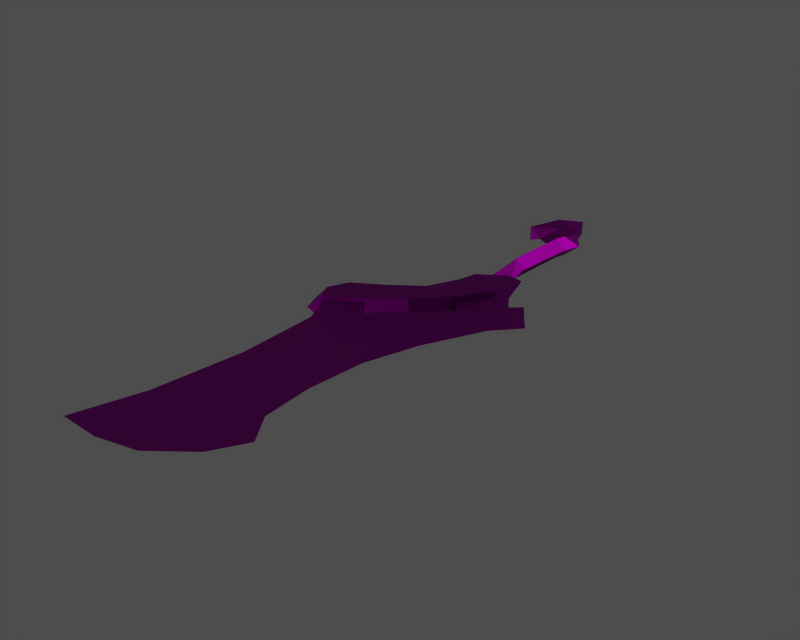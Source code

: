 # Source: i004004.blend  (saved by Blender 3.6.13; exported with 4.5.12 LTS)
import bpy
from mathutils import Matrix  # noqa: F401  (used for matrix-valued properties, if any)

bpy.ops.wm.read_factory_settings(use_empty=True)
scene = bpy.context.scene
scene.name = '1'

# ---- collections
col_collection_1 = bpy.data.collections.new('Collection 1'); scene.collection.children.link(col_collection_1)

# ---- images (referenced by path relative to the original .blend; pixels are not part of the script)
import os
ASSET_DIR = os.environ.get("B2B_ASSET_DIR", "")  # directory of the original .blend (textures are referenced by path, not embedded)
HERE = os.path.dirname(os.path.abspath(__file__))  # packed textures are extracted next to this script under _unpacked/

def load_image(name, relpath, width, height, colorspace="sRGB"):
    """Load a texture the original file referenced (path relative to the .blend, or extracted next to this script)."""
    p = next((c for c in (os.path.join(HERE, relpath), os.path.join(ASSET_DIR, relpath)) if relpath and os.path.exists(c)), "")
    if p:
        img = bpy.data.images.load(p, check_existing=True)
        img.name = name
    else:  # same state as the original file: an image datablock whose file is absent (Cycles renders it pink)
        img = bpy.data.images.new(name, width, height)
        img.source = "FILE"
        img.filepath = "//" + (relpath or name)
    img.colorspace_settings.name = colorspace
    return img
img_i004004_diff_0 = load_image('i004004_diff_0', 'item00030.dds', 1024, 1024, 'Non-Color')
img_i004004_norm_0 = load_image('i004004_norm_0', 'item00030_n.dds', 1024, 1024, 'Non-Color')
img_i004004_spec_0 = load_image('i004004_spec_0', 'item00030_sp.dds', 1024, 1024, 'Non-Color')

# ---- materials (node trees are filled in below, after node groups)
mat_i004004_mat_001 = bpy.data.materials.new('i004004_mat.001')

# ---- material node trees
mat_i004004_mat_001.use_nodes = True; mat_i004004_mat_001.node_tree.nodes.clear()
_N = mat_i004004_mat_001.node_tree.nodes; _L = mat_i004004_mat_001.node_tree.links
n0 = _N.new('ShaderNodeBsdfPrincipled'); n0.name = 'Principled BSDF'; n0.location = (0, 0)
n0.distribution = 'GGX'
n0.subsurface_method = 'RANDOM_WALK_SKIN'
n0.inputs[3].default_value = 1.45
n0.inputs[27].default_value = (0.0, 0.0, 0.0, 1.0)
n0.inputs[28].default_value = 1.0
n1 = _N.new('ShaderNodeOutputMaterial'); n1.name = 'Material Output'; n1.location = (0, 0)
n2 = _N.new('ShaderNodeTexImage'); n2.name = 'Image Texture'; n2.location = (0, 0)
n2.image = img_i004004_diff_0
n3 = _N.new('ShaderNodeUVMap'); n3.name = 'UV Map'; n3.location = (0, 0)
n4 = _N.new('ShaderNodeTexImage'); n4.name = 'Image Texture.001'; n4.location = (0, 0)
n4.image = img_i004004_norm_0
n5 = _N.new('ShaderNodeNormalMap'); n5.name = 'Normal Map'; n5.location = (0, 0)
n6 = _N.new('ShaderNodeUVMap'); n6.name = 'UV Map.001'; n6.location = (0, 0)
n7 = _N.new('ShaderNodeTexImage'); n7.name = 'Image Texture.002'; n7.location = (0, 0)
n7.image = img_i004004_spec_0
n8 = _N.new('ShaderNodeUVMap'); n8.name = 'UV Map.002'; n8.location = (0, 0)
_L.new(n0.outputs[0], n1.inputs[0])
_L.new(n2.outputs[0], n0.inputs[0])
_L.new(n3.outputs[0], n2.inputs[0])
_L.new(n4.outputs[0], n5.inputs[1])
_L.new(n5.outputs[0], n0.inputs[5])
_L.new(n6.outputs[0], n4.inputs[0])
_L.new(n7.outputs[0], n0.inputs[13])
_L.new(n8.outputs[0], n7.inputs[0])
n1.is_active_output = True

# ---- meshes
me_i004004 = bpy.data.meshes.new('i004004')
me_i004004.from_pydata([(-19.01, -119.3, -0.02918), (-30.13, -118.7, -0.02918), (-23.68, -101.8, -0.851), (-8.225, -117.0, -0.02917), (1.93, -109.1, -0.02916), (15.5, -18.4, -1.195), (20.75, -25.57, -0.02908), (14.62, -32.3, -0.02908), (9.221, -24.52, -1.284), (0.1021, -26.32, -1.958), (6.44, -14.64, -1.958), (7.428, -23.78, -1.431), (4.673, -30.57, -1.369), (6.991, -48.15, -0.0291), (-3.927, -37.56, -1.369), (-11.99, -45.98, -1.369), (2.356, -62.65, -0.02912), (-23.24, -48.08, -1.958), (-15.0, -41.57, -1.958), (-20.3, -55.8, -1.462), (0.8615, -78.49, -0.02913), (-20.08, -77.89, -1.285), (1.758, -92.25, -0.02915), (7.005, -100.3, -0.02915), (6.44, -14.64, -1.958), (6.44, -14.64, 1.9), (7.428, -23.78, 1.373), (7.428, -23.78, -1.431), (4.673, -30.57, -1.369), (4.673, -30.57, 1.311), (0.1021, -26.32, 1.9), (0.1021, -26.32, -1.958), (4.673, -30.57, -1.369), (-3.927, -37.56, -1.369), (-3.927, -37.56, 1.311), (4.673, -30.57, 1.311), (-15.0, -41.57, -1.958), (-15.0, -41.57, 1.9), (-11.99, -45.98, 1.311), (-11.99, -45.98, -1.369), (-20.3, -55.8, -1.462), (-20.3, -55.8, 1.404), (-23.24, -48.08, 1.9), (-23.24, -48.08, 1.9), (-23.24, -48.08, -1.958), (-20.3, -55.8, -1.462), (-20.08, -77.89, -1.285), (-20.08, -77.89, 1.226), (-20.3, -55.8, 1.404), (-20.3, -55.8, -1.462), (-23.68, -101.8, -0.851), (-23.68, -101.8, 0.7926), (-20.08, -77.89, 1.226), (-20.08, -77.89, -1.285), (-23.68, -101.8, -0.851), (-30.13, -118.7, -0.02918), (-23.68, -101.8, 0.7926), (15.5, -18.4, -1.195), (15.5, -18.4, 1.137), (20.75, -25.57, -0.02908), (9.221, -24.52, -1.284), (9.221, -24.52, 1.226), (15.5, -18.4, 1.137), (15.5, -18.4, -1.195), (7.428, -23.78, -1.431), (7.428, -23.78, 1.373), (9.221, -24.52, 1.226), (9.221, -24.52, -1.284), (14.62, -32.3, -0.02908), (15.5, -18.4, 1.137), (9.221, -24.52, 1.226), (4.673, -30.57, 1.311), (9.221, -24.52, 1.226), (7.428, -23.78, 1.373), (-23.68, -101.8, 0.7926), (7.005, -100.3, -0.02915), (1.758, -92.25, -0.02915), (-20.08, -77.89, 1.226), (1.758, -92.25, -0.02915), (0.8615, -78.49, -0.02913), (-23.68, -101.8, 0.7926), (-19.01, -119.3, -0.02918), (-8.225, -117.0, -0.02917), (-23.68, -101.8, 0.7926), (-30.13, -118.7, -0.02918), (-19.01, -119.3, -0.02918), (-15.0, -41.57, 1.9), (-23.24, -48.08, 1.9), (-20.3, -55.8, 1.404), (0.8615, -78.49, -0.02913), (-20.3, -55.8, 1.404), (-20.08, -77.89, 1.226), (-3.927, -37.56, 1.311), (-11.99, -45.98, 1.311), (6.991, -48.15, -0.0291), (6.44, -14.64, 1.9), (0.1021, -26.32, 1.9), (4.673, -30.57, 1.311), (6.44, -14.64, 1.9), (4.673, -30.57, 1.311), (7.428, -23.78, 1.373), (-3.927, -37.56, -1.369), (-11.99, -45.98, -1.369), (-11.99, -45.98, 1.311), (-3.927, -37.56, 1.311), (5.602, -12.27, -3.25), (8.419, -14.44, -3.25), (2.627, -26.16, -3.25), (-2.34, -14.21, -3.25), (4.967, -9.362, -3.25), (-3.528, -19.2, -3.25), (5.381, -4.34, 1.715e-05), (4.967, -9.362, -3.25), (-2.34, -14.21, -3.25), (-2.34, -14.21, -3.25), (-7.676, -13.57, 6.89e-06), (5.381, -4.34, 1.715e-05), (-7.676, -13.57, 6.89e-06), (-2.34, -14.21, -3.25), (-3.528, -19.2, -3.25), (-3.528, -19.2, -3.25), (-6.513, -17.8, 2.69e-06), (-7.676, -13.57, 6.89e-06), (-6.513, -17.8, 2.69e-06), (-3.528, -19.2, -3.25), (-7.388, -27.51, -3.25), (-7.388, -27.51, -3.25), (-9.9, -25.59, -5.309e-06), (-6.513, -17.8, 2.69e-06), (-9.9, -25.59, -5.309e-06), (-7.388, -27.51, -3.25), (-14.75, -32.97, -3.236), (-14.75, -32.97, -3.236), (-17.14, -31.26, -1.176e-05), (-9.9, -25.59, -5.309e-06), (-17.14, -31.26, -1.176e-05), (-14.75, -32.97, -3.236), (-23.6, -38.38, -3.25), (-23.6, -38.38, -3.25), (-25.78, -36.47, -1.747e-05), (-17.14, -31.26, -1.176e-05), (-25.78, -36.47, -1.747e-05), (-23.6, -38.38, -3.25), (-26.02, -43.67, -3.25), (-26.02, -43.67, -3.25), (-28.99, -44.54, -2.588e-05), (-25.78, -36.47, -1.747e-05), (-28.99, -44.54, -2.588e-05), (-26.02, -43.67, -3.25), (-23.55, -48.58, -3.25), (-23.55, -48.58, -3.25), (-26.83, -50.22, -3.119e-05), (-28.99, -44.54, -2.588e-05), (4.967, -9.362, -3.25), (5.381, -4.34, 1.715e-05), (4.967, -9.362, 3.25), (5.381, -4.34, 1.715e-05), (-7.676, -13.57, 6.89e-06), (-2.34, -14.21, 3.25), (-2.34, -14.21, 3.25), (4.967, -9.362, 3.25), (5.381, -4.34, 1.715e-05), (-7.676, -13.57, 6.89e-06), (-6.513, -17.8, 2.69e-06), (-3.528, -19.2, 3.25), (-3.528, -19.2, 3.25), (-2.34, -14.21, 3.25), (-7.676, -13.57, 6.89e-06), (-6.513, -17.8, 2.69e-06), (-9.9, -25.59, -5.309e-06), (-7.388, -27.51, 3.25), (-7.388, -27.51, 3.25), (-3.528, -19.2, 3.25), (-6.513, -17.8, 2.69e-06), (4.967, -9.362, 3.25), (-2.34, -14.21, 3.25), (-3.528, -19.2, 3.25), (5.602, -12.27, 3.25), (8.419, -14.44, 3.25), (2.627, -26.16, 3.25), (-25.78, -36.47, -1.747e-05), (-28.99, -44.54, -2.588e-05), (-26.02, -43.67, 3.25), (-26.02, -43.67, 3.25), (-23.6, -38.38, 3.25), (-25.78, -36.47, -1.747e-05), (-28.99, -44.54, -2.588e-05), (-26.83, -50.22, -3.119e-05), (-23.55, -48.58, 3.25), (-23.55, -48.58, 3.25), (-26.02, -43.67, 3.25), (-28.99, -44.54, -2.588e-05), (-23.55, -48.58, -3.25), (-6.086, -36.24, -3.25), (-6.086, -36.24, 3.25), (-23.55, -48.58, 3.25), (-6.086, -36.24, -3.25), (2.627, -26.16, -3.25), (2.627, -26.16, 3.25), (-6.086, -36.24, 3.25), (8.419, -14.44, -3.25), (5.602, -12.27, -3.25), (5.602, -12.27, 3.25), (8.419, -14.44, 3.25), (-6.086, -36.24, -3.25), (-14.75, -32.97, -3.236), (-7.388, -27.51, -3.25), (-23.55, -48.58, -3.25), (-26.02, -43.67, -3.25), (-23.6, -38.38, -3.25), (-17.14, -31.26, -1.176e-05), (-25.78, -36.47, -1.747e-05), (-23.6, -38.38, 3.25), (-14.75, -32.96, 3.25), (-7.388, -27.51, 3.25), (-6.086, -36.24, 3.25), (-26.02, -43.67, 3.25), (-23.55, -48.58, 3.25), (-9.9, -25.59, -5.309e-06), (2.627, -26.16, -3.25), (8.419, -14.44, -3.25), (8.419, -14.44, 3.25), (2.627, -26.16, 3.25), (-23.55, -48.58, 3.25), (-26.83, -50.22, -3.119e-05), (-23.55, -48.58, -3.25), (4.967, -9.362, 3.25), (5.602, -12.27, 3.25), (5.602, -12.27, -3.25), (4.967, -9.362, -3.25), (-6.535, 22.25, -0.02904), (-8.379, 20.14, -0.02904), (-11.1, 24.58, -1.802), (-6.521, 31.81, -2.839), (-2.848, 26.11, -2.839), (0.8389, 29.97, -1.148), (0.8389, 29.97, 1.09), (4.828, 24.67, -0.02903), (-1.707, 36.94, -1.802), (-1.707, 36.94, 1.744), (0.8389, 29.97, 1.09), (0.8389, 29.97, -1.148), (-6.521, 31.81, -2.839), (-6.521, 31.81, 2.781), (-1.707, 36.94, 1.744), (-1.707, 36.94, -1.802), (-11.1, 24.58, -1.802), (-11.1, 24.58, 1.744), (-6.521, 31.81, 2.781), (-6.521, 31.81, -2.839), (-11.1, 24.58, -1.802), (-8.379, 20.14, -0.02904), (-11.1, 24.58, 1.744), (-2.848, 26.11, 2.781), (-6.535, 22.25, -0.02904), (-2.371, 20.23, -0.02904), (-2.371, 20.23, -0.02904), (1.229, 22.45, 2.781), (-2.848, 26.11, 2.781), (0.7627, -10.24, -2.839), (-2.301, -12.81, -0.02907), (-2.603, 1.632, -0.02906), (-0.408, 1.791, -2.839), (0.4385, 19.97, -2.839), (-2.371, 20.23, -0.02904), (1.229, 22.45, -2.839), (0.8389, 29.97, 1.09), (-1.707, 36.94, 1.744), (-6.521, 31.81, 2.781), (-6.521, 31.81, 2.781), (-2.848, 26.11, 2.781), (0.8389, 29.97, 1.09), (1.229, 22.45, 2.781), (0.4385, 19.97, 2.781), (3.248, 19.7, -0.02904), (4.828, 24.67, -0.02903), (-0.408, 1.791, 2.781), (0.7627, -10.24, 2.781), (3.826, -7.67, -0.02907), (3.826, -7.67, -0.02907), (1.787, 1.95, -0.02906), (-0.408, 1.791, 2.781), (0.4385, 19.97, 2.781), (-0.408, 1.791, 2.781), (1.787, 1.95, -0.02906), (1.787, 1.95, -0.02906), (3.248, 19.7, -0.02904), (0.4385, 19.97, 2.781), (1.229, 22.45, 2.781), (4.828, 24.67, -0.02903), (0.8389, 29.97, 1.09), (0.8389, 29.97, 1.09), (-2.848, 26.11, 2.781), (1.229, 22.45, 2.781), (1.787, 1.95, -0.02906), (3.826, -7.67, -0.02907), (3.248, 19.7, -0.02904), (0.8389, 29.97, -1.148), (4.828, 24.67, -0.02903), (1.229, 22.45, 2.781), (-2.371, 20.23, -0.02904), (0.4385, 19.97, 2.781), (-2.603, 1.632, -0.02906), (-2.301, -12.81, -0.02907), (0.7627, -10.24, 2.781), (0.7627, -10.24, 2.781), (-0.408, 1.791, 2.781), (-2.603, 1.632, -0.02906), (0.4385, 19.97, 2.781), (-2.371, 20.23, -0.02904), (-2.603, 1.632, -0.02906), (-2.603, 1.632, -0.02906), (-0.408, 1.791, 2.781), (0.4385, 19.97, 2.781), (-11.1, 24.58, 1.744), (-8.379, 20.14, -0.02904), (-6.535, 22.25, -0.02904), (-11.1, 24.58, 1.744), (-6.535, 22.25, -0.02904), (-2.848, 26.11, 2.781), (-6.521, 31.81, 2.781), (-11.1, 24.58, 1.744), (-2.848, 26.11, 2.781), (-1.707, 36.94, -1.802), (-8.225, -117.0, -0.02917), (1.93, -109.1, -0.02916), (-23.68, -101.8, 0.7926), (-23.68, -101.8, 0.7926), (1.93, -109.1, -0.02916), (7.005, -100.3, -0.02915), (2.356, -62.65, -0.02912), (-11.99, -45.98, 1.311), (-20.3, -55.8, 1.404), (-11.99, -45.98, 1.311), (-15.0, -41.57, 1.9), (-20.3, -55.8, 1.404), (6.991, -48.15, -0.0291), (4.673, -30.57, 1.311), (-3.927, -37.56, 1.311), (6.991, -48.15, -0.0291), (14.62, -32.3, -0.02908), (4.673, -30.57, 1.311), (4.673, -30.57, 1.311), (14.62, -32.3, -0.02908), (9.221, -24.52, 1.226), (-20.08, -77.89, 1.226), (-23.68, -101.8, 0.7926), (1.758, -92.25, -0.02915), (0.8615, -78.49, -0.02913), (2.356, -62.65, -0.02912), (-20.3, -55.8, 1.404), (2.356, -62.65, -0.02912), (6.991, -48.15, -0.0291), (-11.99, -45.98, 1.311), (14.62, -32.3, -0.02908), (20.75, -25.57, -0.02908), (15.5, -18.4, 1.137)], [], [(0, 1, 2), (3, 0, 2), (4, 3, 2), (5, 6, 7), (8, 5, 7), (9, 10, 11), (12, 9, 11), (12, 11, 8), (12, 8, 7), (12, 7, 13), (14, 12, 13), (15, 14, 13), (15, 13, 16), (17, 18, 15), (19, 17, 15), (19, 15, 16), (19, 16, 20), (21, 19, 20), (21, 20, 22), (2, 22, 23), (2, 23, 4), (24, 25, 26), (26, 27, 24), (28, 29, 30), (30, 31, 28), (32, 33, 34), (34, 35, 32), (36, 37, 38), (38, 39, 36), (40, 41, 42), (43, 44, 45), (46, 47, 48), (48, 49, 46), (50, 51, 52), (52, 53, 50), (54, 55, 56), (57, 58, 59), (60, 61, 62), (62, 63, 60), (64, 65, 66), (66, 67, 64), (68, 69, 70), (71, 72, 73), (74, 75, 76), (77, 78, 79), (80, 81, 82), (83, 84, 85), (86, 87, 88), (89, 90, 91), (92, 93, 94), (95, 96, 97), (98, 99, 100), (101, 102, 103), (103, 104, 101), (105, 106, 107), (108, 109, 105), (108, 105, 107), (110, 108, 107), (111, 112, 113), (114, 115, 116), (117, 118, 119), (120, 121, 122), (123, 124, 125), (126, 127, 128), (129, 130, 131), (132, 133, 134), (135, 136, 137), (138, 139, 140), (141, 142, 143), (144, 145, 146), (147, 148, 149), (150, 151, 152), (153, 154, 155), (156, 157, 158), (159, 160, 161), (162, 163, 164), (165, 166, 167), (168, 169, 170), (171, 172, 173), (174, 175, 176), (177, 174, 176), (178, 177, 176), (179, 178, 176), (180, 181, 182), (183, 184, 185), (186, 187, 188), (189, 190, 191), (192, 193, 194), (194, 195, 192), (196, 197, 198), (198, 199, 196), (200, 201, 202), (202, 203, 200), (204, 205, 206), (204, 206, 110), (110, 107, 204), (207, 208, 209), (204, 207, 209), (204, 209, 205), (210, 211, 212), (212, 213, 210), (179, 176, 214), (214, 215, 179), (212, 216, 217), (212, 217, 215), (213, 212, 215), (213, 215, 214), (213, 214, 218), (218, 210, 213), (219, 220, 221), (221, 222, 219), (223, 224, 225), (226, 227, 228), (228, 229, 226), (230, 231, 232), (233, 234, 230), (233, 230, 232), (235, 236, 237), (238, 239, 240), (240, 241, 238), (242, 243, 244), (244, 245, 242), (246, 247, 248), (248, 249, 246), (250, 251, 252), (253, 254, 255), (256, 257, 258), (259, 260, 261), (261, 262, 259), (263, 262, 261), (261, 264, 263), (234, 265, 264), (264, 230, 234), (266, 267, 268), (269, 270, 271), (272, 273, 274), (274, 275, 272), (276, 277, 278), (279, 280, 281), (282, 283, 284), (285, 286, 287), (265, 263, 264), (288, 289, 290), (291, 292, 293), (262, 294, 295), (295, 259, 262), (263, 296, 294), (294, 262, 263), (297, 298, 265), (265, 234, 297), (299, 300, 301), (302, 303, 304), (305, 306, 307), (308, 309, 310), (311, 312, 313), (263, 265, 298), (298, 296, 263), (314, 315, 316), (317, 318, 319), (320, 321, 322), (233, 323, 297), (297, 234, 233), (324, 325, 326), (327, 328, 329), (330, 331, 332), (333, 334, 335), (336, 337, 338), (339, 340, 341), (342, 343, 344), (2, 21, 22), (345, 346, 347), (348, 349, 350), (351, 352, 353), (354, 355, 356)])
me_i004004.polygons.foreach_set('use_smooth', [True] * 174)
_uv = me_i004004.uv_layers.new(name='UVTex')
_uv.uv.foreach_set('vector', [0.7912, 0.9973, 0.994, 0.9918, 0.8784, 0.8452, 0.5978, 0.9772, 0.7912, 0.9973, 0.8784, 0.8452, 0.3704, 0.9085, 0.5978, 0.9772, 0.8784, 0.8452, 0.1724, 0.1226, 0.01162, 0.1848, 0.143, 0.2431, 0.285, 0.1757, 0.1724, 0.1226, 0.143, 0.2431, 0.4485, 0.1912, 0.3349, 0.09002, 0.3172, 0.1692, 0.3666, 0.2281, 0.4485, 0.1912, 0.3172, 0.1692, 0.3666, 0.2281, 0.3172, 0.1692, 0.285, 0.1757, 0.3666, 0.2281, 0.285, 0.1757, 0.143, 0.2431, 0.3666, 0.2281, 0.143, 0.2431, 0.2797, 0.3804, 0.5208, 0.2887, 0.3666, 0.2281, 0.2797, 0.3804, 0.6653, 0.3617, 0.5208, 0.2887, 0.2797, 0.3804, 0.6653, 0.3617, 0.2797, 0.3804, 0.3628, 0.5061, 0.867, 0.3798, 0.7193, 0.3234, 0.6653, 0.3617, 0.8177, 0.4467, 0.867, 0.3798, 0.6653, 0.3617, 0.8177, 0.4467, 0.6653, 0.3617, 0.3628, 0.5061, 0.8177, 0.4467, 0.3628, 0.5061, 0.3896, 0.6434, 0.8138, 0.6382, 0.8177, 0.4467, 0.3896, 0.6434, 0.8138, 0.6382, 0.3896, 0.6434, 0.3735, 0.7626, 0.8784, 0.8452, 0.3735, 0.7626, 0.2794, 0.8324, 0.8784, 0.8452, 0.2794, 0.8324, 0.3704, 0.9085, 0.9893, 0.01861, 0.9296, 0.01861, 0.9378, 0.1156, 0.9378, 0.1156, 0.9811, 0.1156, 0.9893, 0.01861, 0.8656, 0.4884, 0.8963, 0.4884, 0.9031, 0.4259, 0.9031, 0.4259, 0.8588, 0.4259, 0.8656, 0.4884, 0.8656, 0.4884, 0.8656, 0.5831, 0.8963, 0.5831, 0.8963, 0.5831, 0.8963, 0.4884, 0.8656, 0.4884, 0.8588, 0.7379, 0.9031, 0.7379, 0.8963, 0.6822, 0.8963, 0.6822, 0.8656, 0.6822, 0.8588, 0.7379, 0.0675, 0.4913, 0.0208, 0.4913, 0.0127, 0.43, 0.0127, 0.43, 0.0756, 0.43, 0.0675, 0.4913, 0.06461, 0.6667, 0.02369, 0.6667, 0.0208, 0.4913, 0.0208, 0.4913, 0.0675, 0.4913, 0.06461, 0.6667, 0.05755, 0.8564, 0.03076, 0.8564, 0.02369, 0.6667, 0.02369, 0.6667, 0.06461, 0.6667, 0.05755, 0.8564, 0.05755, 0.8564, 0.04415, 0.9908, 0.03076, 0.8564, 0.9775, 0.239, 0.9414, 0.239, 0.9595, 0.411, 0.9789, 0.1452, 0.9401, 0.1452, 0.9414, 0.239, 0.9414, 0.239, 0.9775, 0.239, 0.9789, 0.1452, 0.9811, 0.1156, 0.9378, 0.1156, 0.9401, 0.1452, 0.9401, 0.1452, 0.9789, 0.1452, 0.9811, 0.1156, 0.143, 0.2431, 0.1724, 0.1226, 0.285, 0.1757, 0.3666, 0.2281, 0.285, 0.1757, 0.3172, 0.1692, 0.8784, 0.8452, 0.2794, 0.8324, 0.3735, 0.7626, 0.8138, 0.6382, 0.3735, 0.7626, 0.3896, 0.6434, 0.8784, 0.8452, 0.7912, 0.9973, 0.5978, 0.9772, 0.8784, 0.8452, 0.994, 0.9918, 0.7912, 0.9973, 0.7193, 0.3234, 0.867, 0.3798, 0.8177, 0.4467, 0.3896, 0.6434, 0.8177, 0.4467, 0.8138, 0.6382, 0.5208, 0.2887, 0.6653, 0.3617, 0.2797, 0.3804, 0.3349, 0.09002, 0.4485, 0.1912, 0.3666, 0.2281, 0.3349, 0.09002, 0.3666, 0.2281, 0.3172, 0.1692, 0.8656, 0.5831, 0.8656, 0.6822, 0.8963, 0.6822, 0.8963, 0.6822, 0.8963, 0.5831, 0.8656, 0.5831, 0.218, 0.5175, 0.1657, 0.5126, 0.09735, 0.6034, 0.2779, 0.5714, 0.2561, 0.5065, 0.218, 0.5175, 0.2779, 0.5714, 0.218, 0.5175, 0.09735, 0.6034, 0.2357, 0.603, 0.2779, 0.5714, 0.09735, 0.6034, 0.3064, 0.4791, 0.2561, 0.5065, 0.2779, 0.5714, 0.2779, 0.5714, 0.3391, 0.598, 0.3064, 0.4791, 0.3391, 0.598, 0.2779, 0.5714, 0.2357, 0.603, 0.2357, 0.603, 0.2814, 0.6126, 0.3391, 0.598, 0.2814, 0.6126, 0.2357, 0.603, 0.1848, 0.666, 0.1848, 0.666, 0.2313, 0.6704, 0.2814, 0.6126, 0.2313, 0.6704, 0.1848, 0.666, 0.2004, 0.7343, 0.2004, 0.7343, 0.2692, 0.7383, 0.2313, 0.6704, 0.2692, 0.7383, 0.2004, 0.7343, 0.2318, 0.8106, 0.2318, 0.8106, 0.2785, 0.8116, 0.2692, 0.7383, 0.2785, 0.8116, 0.2318, 0.8106, 0.1989, 0.8505, 0.1989, 0.8505, 0.2198, 0.8714, 0.2785, 0.8116, 0.2198, 0.8714, 0.1989, 0.8505, 0.1204, 0.8612, 0.1204, 0.8612, 0.1361, 0.8877, 0.2198, 0.8714, 0.9862, 0.5046, 0.9501, 0.4736, 0.9141, 0.5046, 0.3064, 0.4791, 0.3391, 0.598, 0.2779, 0.5714, 0.2779, 0.5714, 0.2561, 0.5065, 0.3064, 0.4791, 0.3391, 0.598, 0.2814, 0.6126, 0.2357, 0.603, 0.2357, 0.603, 0.2779, 0.5714, 0.3391, 0.598, 0.2814, 0.6126, 0.2313, 0.6704, 0.1848, 0.666, 0.1848, 0.666, 0.2357, 0.603, 0.2814, 0.6126, 0.2561, 0.5065, 0.2779, 0.5714, 0.2357, 0.603, 0.218, 0.5175, 0.2561, 0.5065, 0.2357, 0.603, 0.1657, 0.5126, 0.218, 0.5175, 0.2357, 0.603, 0.09735, 0.6034, 0.1657, 0.5126, 0.2357, 0.603, 0.2785, 0.8116, 0.2198, 0.8714, 0.1989, 0.8505, 0.1989, 0.8505, 0.2318, 0.8106, 0.2785, 0.8116, 0.2198, 0.8714, 0.1361, 0.8877, 0.1204, 0.8612, 0.1204, 0.8612, 0.1989, 0.8505, 0.2198, 0.8714, 0.9862, 0.8157, 0.9862, 0.7044, 0.9141, 0.7044, 0.9141, 0.7044, 0.9141, 0.8157, 0.9862, 0.8157, 0.9862, 0.7044, 0.9862, 0.6254, 0.9141, 0.6254, 0.9141, 0.6254, 0.9141, 0.7044, 0.9862, 0.7044, 0.9862, 0.5428, 0.9862, 0.5222, 0.9141, 0.5222, 0.9141, 0.5222, 0.9141, 0.5428, 0.9862, 0.5428, 0.07658, 0.7023, 0.2004, 0.7343, 0.1848, 0.666, 0.07658, 0.7023, 0.1848, 0.666, 0.2357, 0.603, 0.2357, 0.603, 0.09735, 0.6034, 0.07658, 0.7023, 0.1204, 0.8612, 0.1989, 0.8505, 0.2318, 0.8106, 0.07658, 0.7023, 0.1204, 0.8612, 0.2318, 0.8106, 0.07658, 0.7023, 0.2318, 0.8106, 0.2004, 0.7343, 0.2692, 0.7383, 0.2785, 0.8116, 0.2318, 0.8106, 0.2318, 0.8106, 0.2005, 0.7342, 0.2692, 0.7383, 0.09735, 0.6034, 0.2357, 0.603, 0.1848, 0.666, 0.1848, 0.666, 0.07658, 0.7023, 0.09735, 0.6034, 0.2318, 0.8106, 0.1989, 0.8505, 0.1204, 0.8612, 0.2318, 0.8106, 0.1204, 0.8612, 0.07658, 0.7023, 0.2005, 0.7342, 0.2318, 0.8106, 0.07658, 0.7023, 0.2005, 0.7342, 0.07658, 0.7023, 0.1848, 0.666, 0.2005, 0.7342, 0.1848, 0.666, 0.2313, 0.6704, 0.2313, 0.6704, 0.2692, 0.7383, 0.2005, 0.7342, 0.9862, 0.6254, 0.9862, 0.5428, 0.9141, 0.5428, 0.9141, 0.5428, 0.9141, 0.6254, 0.9862, 0.6254, 0.9141, 0.8157, 0.9501, 0.8325, 0.9862, 0.8157, 0.9141, 0.5046, 0.9141, 0.5222, 0.9862, 0.5222, 0.9862, 0.5222, 0.9862, 0.5046, 0.9141, 0.5046, 0.8122, 0.09142, 0.8647, 0.09807, 0.8843, 0.05093, 0.7386, 0.01945, 0.71, 0.0809, 0.8122, 0.09142, 0.7386, 0.01945, 0.8122, 0.09142, 0.8843, 0.05093, 0.1506, 0.4515, 0.1267, 0.4515, 0.1387, 0.4852, 0.1576, 0.4031, 0.1197, 0.4031, 0.1267, 0.4515, 0.1267, 0.4515, 0.1506, 0.4515, 0.1576, 0.4031, 0.1687, 0.3549, 0.1086, 0.3549, 0.1197, 0.4031, 0.1197, 0.4031, 0.1576, 0.4031, 0.1687, 0.3549, 0.1576, 0.3042, 0.1197, 0.3042, 0.1086, 0.3549, 0.1086, 0.3549, 0.1687, 0.3549, 0.1576, 0.3042, 0.1576, 0.3042, 0.1387, 0.289, 0.1197, 0.3042, 0.71, 0.0809, 0.8122, 0.09142, 0.7418, 0.1465, 0.7418, 0.1465, 0.6539, 0.1479, 0.71, 0.0809, 0.8566, 0.3432, 0.9366, 0.3471, 0.8387, 0.2661, 0.8387, 0.2661, 0.7943, 0.2759, 0.8566, 0.3432, 0.6885, 0.1626, 0.7943, 0.2759, 0.8387, 0.2661, 0.8387, 0.2661, 0.7418, 0.1465, 0.6885, 0.1626, 0.71, 0.0809, 0.6539, 0.1479, 0.7418, 0.1465, 0.7418, 0.1465, 0.8122, 0.09142, 0.71, 0.0809, 0.6078, 0.07038, 0.6045, 0.005007, 0.7386, 0.01945, 0.7386, 0.01945, 0.71, 0.0809, 0.6078, 0.07038, 0.6539, 0.1479, 0.6885, 0.1626, 0.6352, 0.1788, 0.6352, 0.1788, 0.566, 0.1493, 0.6539, 0.1479, 0.7943, 0.2759, 0.8566, 0.3432, 0.7765, 0.3393, 0.7765, 0.3393, 0.7498, 0.2858, 0.7943, 0.2759, 0.6885, 0.1626, 0.7943, 0.2759, 0.7498, 0.2858, 0.7498, 0.2858, 0.6352, 0.1788, 0.6885, 0.1626, 0.6539, 0.1479, 0.6885, 0.1626, 0.7418, 0.1465, 0.6539, 0.1479, 0.566, 0.1493, 0.6078, 0.07038, 0.6078, 0.07038, 0.71, 0.0809, 0.6539, 0.1479, 0.7943, 0.2759, 0.7498, 0.2858, 0.7765, 0.3393, 0.7765, 0.3393, 0.8566, 0.3432, 0.7943, 0.2759, 0.6885, 0.1626, 0.6352, 0.1788, 0.7498, 0.2858, 0.7498, 0.2858, 0.7943, 0.2759, 0.6885, 0.1626, 0.6078, 0.07038, 0.566, 0.1493, 0.6539, 0.1479, 0.6539, 0.1479, 0.71, 0.0809, 0.6078, 0.07038, 0.6539, 0.1479, 0.7418, 0.1465, 0.6885, 0.1626, 0.8387, 0.2661, 0.9366, 0.3471, 0.8566, 0.3432, 0.8566, 0.3432, 0.7943, 0.2759, 0.8387, 0.2661, 0.6885, 0.1626, 0.7418, 0.1465, 0.8387, 0.2661, 0.8387, 0.2661, 0.7943, 0.2759, 0.6885, 0.1626, 0.6885, 0.1626, 0.6539, 0.1479, 0.566, 0.1493, 0.566, 0.1493, 0.6352, 0.1788, 0.6885, 0.1626, 0.8843, 0.05093, 0.8647, 0.09807, 0.8122, 0.09142, 0.8843, 0.05093, 0.8122, 0.09142, 0.71, 0.0809, 0.7386, 0.01945, 0.8843, 0.05093, 0.71, 0.0809, 0.7386, 0.01945, 0.6045, 0.005007, 0.6078, 0.07038, 0.6078, 0.07038, 0.71, 0.0809, 0.7386, 0.01945, 0.5978, 0.9772, 0.3704, 0.9085, 0.8784, 0.8452, 0.8784, 0.8452, 0.3704, 0.9085, 0.2794, 0.8324, 0.3628, 0.5061, 0.6653, 0.3617, 0.8177, 0.4467, 0.6653, 0.3617, 0.7193, 0.3234, 0.8177, 0.4467, 0.2797, 0.3804, 0.3666, 0.2281, 0.5208, 0.2887, 0.2797, 0.3804, 0.143, 0.2431, 0.3666, 0.2281, 0.3666, 0.2281, 0.143, 0.2431, 0.285, 0.1757, 0.8784, 0.8452, 0.8138, 0.6382, 0.3735, 0.7626, 0.8138, 0.6382, 0.8784, 0.8452, 0.3735, 0.7626, 0.3896, 0.6434, 0.3628, 0.5061, 0.8177, 0.4467, 0.3628, 0.5061, 0.2797, 0.3804, 0.6653, 0.3617, 0.143, 0.2431, 0.01162, 0.1848, 0.1724, 0.1226])
me_i004004.materials.append(mat_i004004_mat_001)
me_i004004.use_remesh_preserve_volume = False
me_i004004.use_remesh_preserve_attributes = False
me_i004004.use_mirror_vertex_groups = False
me_i004004.update()
arm_armature = bpy.data.armatures.new('armature')  # bones are not reproduced

# ---- objects
ob_i004004_obj = bpy.data.objects.new('i004004_obj', arm_armature)
ob_i004004 = bpy.data.objects.new('i004004', me_i004004)

# ---- transforms, parenting, visibility, modifiers, constraints
ob_i004004_obj.location = (0.0, 0.0, 0.0)
ob_i004004_obj.lock_rotations_4d = False
ob_i004004_obj.empty_display_type = 'ARROWS'
ob_i004004_obj.show_in_front = True
ob_i004004_obj.lineart.crease_threshold = 0.0
ob_i004004.parent = ob_i004004_obj
ob_i004004.location = (0.0, 0.0, 0.0)
ob_i004004.lock_rotations_4d = False
ob_i004004.empty_display_type = 'ARROWS'
ob_i004004.lineart.crease_threshold = 0.0
_vg = ob_i004004.vertex_groups.new(name='root')
_vg.add([0, 1, 2, 3, 4, 5, 6, 7, 8, 9, 10, 11, 12, 13, 14, 15, 16, 17, 18, 19, 20, 21, 22, 23, 24, 25, 26, 27, 28, 29, 30, 31, 32, 33, 34, 35, 36, 37, 38, 39, 40, 41, 42, 43, 44, 45, 46, 47, 48, 49, 50, 51, 52, 53, 54, 55, 56, 57, 58, 59, 60, 61, 62, 63, 64, 65, 66, 67, 68, 69, 70, 71, 72, 73, 74, 75, 76, 77, 78, 79, 80, 81, 82, 83, 84, 85, 86, 87, 88, 89, 90, 91, 92, 93, 94, 95, 96, 97, 98, 99, 100, 101, 102, 103, 104, 105, 106, 107, 108, 109, 110, 111, 112, 113, 114, 115, 116, 117, 118, 119, 120, 121, 122, 123, 124, 125, 126, 127, 128, 129, 130, 131, 132, 133, 134, 135, 136, 137, 138, 139, 140, 141, 142, 143, 144, 145, 146, 147, 148, 149, 150, 151, 152, 153, 154, 155, 156, 157, 158, 159, 160, 161, 162, 163, 164, 165, 166, 167, 168, 169, 170, 171, 172, 173, 174, 175, 176, 177, 178, 179, 180, 181, 182, 183, 184, 185, 186, 187, 188, 189, 190, 191, 192, 193, 194, 195, 196, 197, 198, 199, 200, 201, 202, 203, 204, 205, 206, 207, 208, 209, 210, 211, 212, 213, 214, 215, 216, 217, 218, 219, 220, 221, 222, 223, 224, 225, 226, 227, 228, 229, 230, 231, 232, 233, 234, 235, 236, 237, 238, 239, 240, 241, 242, 243, 244, 245, 246, 247, 248, 249, 250, 251, 252, 253, 254, 255, 256, 257, 258, 259, 260, 261, 262, 263, 264, 265, 266, 267, 268, 269, 270, 271, 272, 273, 274, 275, 276, 277, 278, 279, 280, 281, 282, 283, 284, 285, 286, 287, 288, 289, 290, 291, 292, 293, 294, 295, 296, 297, 298, 299, 300, 301, 302, 303, 304, 305, 306, 307, 308, 309, 310, 311, 312, 313, 314, 315, 316, 317, 318, 319, 320, 321, 322, 323, 324, 325, 326, 327, 328, 329, 330, 331, 332, 333, 334, 335, 336, 337, 338, 339, 340, 341, 342, 343, 344, 345, 346, 347, 348, 349, 350, 351, 352, 353, 354, 355, 356], 1.0, 'REPLACE')
_m = ob_i004004.modifiers.new('Armature', 'ARMATURE')
_m.object = ob_i004004_obj
_m.use_bone_envelopes = True

# ---- collection membership
col_collection_1.objects.link(ob_i004004_obj)
col_collection_1.objects.link(ob_i004004)

# ---- scene / render settings (as saved in the file)
scene.frame_start = 1; scene.frame_end = 250; scene.frame_set(1)
scene.render.engine = 'BLENDER_EEVEE_NEXT'
scene.render.image_settings.file_format = 'TARGA'
scene.render.image_settings.color_mode = 'RGB'
scene.render.image_settings.compression = 90
scene.render.resolution_x = 320
scene.render.resolution_y = 256
scene.render.fps = 25
scene.render.dither_intensity = 0.0
scene.render.use_compositing = False
scene.render.use_sequencer = False
scene.render.use_file_extension = False
scene.render.bake_margin = 2
scene.render.bake_bias = 0.0
scene.render.use_stamp_time = False
scene.render.use_stamp_date = False
scene.render.use_stamp_frame = False
scene.render.use_stamp_camera = False
scene.render.use_stamp_scene = False
scene.render.use_stamp_filename = False
scene.render.use_stamp_render_time = False
scene.render.stamp_font_size = 0
scene.render.stamp_foreground = (0.0, 0.0, 0.0, 0.0)
scene.render.stamp_background = (0.0, 0.0, 0.0, 0.0)
scene.cycles.use_denoising = False
scene.cycles.samples = 10
scene.cycles.sampling_pattern = 'TABULATED_SOBOL'
scene.cycles.light_sampling_threshold = 0.0
scene.cycles.use_adaptive_sampling = False
scene.cycles.use_light_tree = False
scene.cycles.blur_glossy = 0.0
scene.cycles.volume_bounces = 1
scene.cycles.pixel_filter_type = 'GAUSSIAN'
scene.cycles.sample_clamp_indirect = 0.0
scene.view_settings.view_transform = 'Raw'
bpy.context.view_layer.update()

# ---- added for rendering (the .blend has no active camera and no usable light): camera, sun + grey world if the file has none
cam_auto = bpy.data.cameras.new('AutoCamera')
cam_auto.lens = 50.0
cam_auto.sensor_width = 36.0
cam_auto.clip_end = 2670.69
ob_auto_camera = bpy.data.objects.new('AutoCamera', cam_auto)
scene.collection.objects.link(ob_auto_camera)
ob_auto_camera.location = (147.487, -223.805, 121.741)
ob_auto_camera.rotation_euler = (1.09748, -7.21219e-08, 0.694738)
scene.camera = ob_auto_camera
light_auto_sun = bpy.data.lights.new('AutoSun', 'SUN')
light_auto_sun.energy = 3.0
light_auto_sun.angle = 0.0523599
ob_auto_sun = bpy.data.objects.new('AutoSun', light_auto_sun)
scene.collection.objects.link(ob_auto_sun)
ob_auto_sun.rotation_euler = (0.872665, 0.174533, 0.523599)
if scene.world is None:
    world_auto = bpy.data.worlds.new('AutoWorld')
    world_auto.color = (0.3, 0.3, 0.3)
    scene.world = world_auto
bpy.context.view_layer.update()
